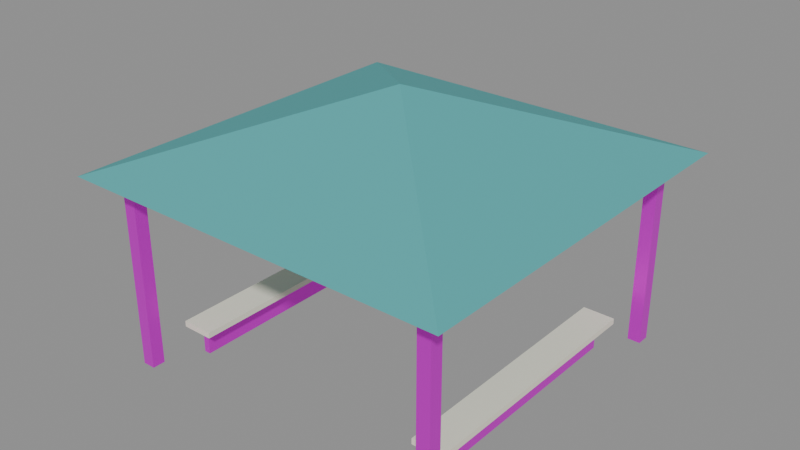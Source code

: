 # Source: tw_river_pavilion.blend  (saved by Blender 5.2.44; exported with 4.5.12 LTS)
import bpy
from mathutils import Matrix  # noqa: F401  (used for matrix-valued properties, if any)

bpy.ops.wm.read_factory_settings(use_empty=True)
scene = bpy.context.scene
scene.name = 'Scene'

# ---- images (referenced by path relative to the original .blend; pixels are not part of the script)
import os
ASSET_DIR = os.environ.get("B2B_ASSET_DIR", "")  # directory of the original .blend (textures are referenced by path, not embedded)
HERE = os.path.dirname(os.path.abspath(__file__))  # packed textures are extracted next to this script under _unpacked/

def load_image(name, relpath, width, height, colorspace="sRGB"):
    """Load a texture the original file referenced (path relative to the .blend, or extracted next to this script)."""
    p = next((c for c in (os.path.join(HERE, relpath), os.path.join(ASSET_DIR, relpath)) if relpath and os.path.exists(c)), "")
    if p:
        img = bpy.data.images.load(p, check_existing=True)
        img.name = name
    else:  # same state as the original file: an image datablock whose file is absent (Cycles renders it pink)
        img = bpy.data.images.new(name, width, height)
        img.source = "FILE"
        img.filepath = "//" + (relpath or name)
    img.colorspace_settings.name = colorspace
    return img
img_tw_metal_albedo_png = load_image('tw_metal_albedo.png', 'tw_metal_albedo.png', 1024, 1024, 'sRGB')

# ---- materials (node trees are filled in below, after node groups)
mat_galvanizedmetal = bpy.data.materials.new('GalvanizedMetal')
mat_galvanizedmetal.diffuse_color = (0.37, 0.4, 0.4, 1.0)
mat_fictionalshopaccent = bpy.data.materials.new('FictionalShopAccent')
mat_fictionalshopaccent.diffuse_color = (0.08, 0.4, 0.41, 1.0)
mat_paintedcream = bpy.data.materials.new('PaintedCream')
mat_paintedcream.diffuse_color = (0.88, 0.84, 0.7, 1.0)

# ---- material node trees
mat_galvanizedmetal.use_nodes = True; mat_galvanizedmetal.node_tree.nodes.clear()
_N = mat_galvanizedmetal.node_tree.nodes; _L = mat_galvanizedmetal.node_tree.links
n0 = _N.new('ShaderNodeBsdfPrincipled'); n0.name = 'Principled BSDF'; n0.location = (-200, 100)
n0.inputs[1].default_value = 0.66
n0.inputs[2].default_value = 0.42
n0.inputs[10].default_value = 0.005
n1 = _N.new('ShaderNodeOutputMaterial'); n1.name = 'Material Output'; n1.location = (200, 100)
n2 = _N.new('ShaderNodeTexImage'); n2.name = 'Image Texture'; n2.location = (0, 0)
n2.image = img_tw_metal_albedo_png
_L.new(n0.outputs[0], n1.inputs[0])
_L.new(n2.outputs[0], n0.inputs[0])
n1.is_active_output = True
mat_fictionalshopaccent.use_nodes = True; mat_fictionalshopaccent.node_tree.nodes.clear()
_N = mat_fictionalshopaccent.node_tree.nodes; _L = mat_fictionalshopaccent.node_tree.links
n0 = _N.new('ShaderNodeBsdfPrincipled'); n0.name = 'Principled BSDF'; n0.location = (-200, 100)
n0.inputs[0].default_value = (0.08, 0.4, 0.41, 1.0)
n0.inputs[2].default_value = 0.78
n0.inputs[10].default_value = 0.005
n1 = _N.new('ShaderNodeOutputMaterial'); n1.name = 'Material Output'; n1.location = (200, 100)
_L.new(n0.outputs[0], n1.inputs[0])
n1.is_active_output = True
mat_paintedcream.use_nodes = True; mat_paintedcream.node_tree.nodes.clear()
_N = mat_paintedcream.node_tree.nodes; _L = mat_paintedcream.node_tree.links
n0 = _N.new('ShaderNodeBsdfPrincipled'); n0.name = 'Principled BSDF'; n0.location = (-200, 100)
n0.inputs[0].default_value = (0.88, 0.84, 0.7, 1.0)
n0.inputs[2].default_value = 0.81
n0.inputs[10].default_value = 0.005
n1 = _N.new('ShaderNodeOutputMaterial'); n1.name = 'Material Output'; n1.location = (200, 100)
_L.new(n0.outputs[0], n1.inputs[0])
n1.is_active_output = True

# ---- meshes
me_galvanizedmetal = bpy.data.meshes.new('GalvanizedMetal')
me_galvanizedmetal.from_pydata([(-2.6, -2.6, 0.0), (-2.6, -2.4, 0.0), (-2.4, -2.4, 0.0), (-2.4, -2.6, 0.0), (-2.6, -2.6, 0.0), (-2.4, -2.6, 0.0), (-2.4, -2.6, 2.9), (-2.6, -2.6, 2.9), (-2.4, -2.6, 0.0), (-2.4, -2.4, 0.0), (-2.4, -2.4, 2.9), (-2.4, -2.6, 2.9), (-2.4, -2.4, 0.0), (-2.6, -2.4, 0.0), (-2.6, -2.4, 2.9), (-2.4, -2.4, 2.9), (-2.6, -2.4, 0.0), (-2.6, -2.6, 0.0), (-2.6, -2.6, 2.9), (-2.6, -2.4, 2.9), (-2.6, -2.6, 2.9), (-2.4, -2.6, 2.9), (-2.4, -2.4, 2.9), (-2.6, -2.4, 2.9), (-2.6, 2.4, 0.0), (-2.6, 2.6, 0.0), (-2.4, 2.6, 0.0), (-2.4, 2.4, 0.0), (-2.6, 2.4, 0.0), (-2.4, 2.4, 0.0), (-2.4, 2.4, 2.9), (-2.6, 2.4, 2.9), (-2.4, 2.4, 0.0), (-2.4, 2.6, 0.0), (-2.4, 2.6, 2.9), (-2.4, 2.4, 2.9), (-2.4, 2.6, 0.0), (-2.6, 2.6, 0.0), (-2.6, 2.6, 2.9), (-2.4, 2.6, 2.9), (-2.6, 2.6, 0.0), (-2.6, 2.4, 0.0), (-2.6, 2.4, 2.9), (-2.6, 2.6, 2.9), (-2.6, 2.4, 2.9), (-2.4, 2.4, 2.9), (-2.4, 2.6, 2.9), (-2.6, 2.6, 2.9), (2.4, -2.6, 0.0), (2.4, -2.4, 0.0), (2.6, -2.4, 0.0), (2.6, -2.6, 0.0), (2.4, -2.6, 0.0), (2.6, -2.6, 0.0), (2.6, -2.6, 2.9), (2.4, -2.6, 2.9), (2.6, -2.6, 0.0), (2.6, -2.4, 0.0), (2.6, -2.4, 2.9), (2.6, -2.6, 2.9), (2.6, -2.4, 0.0), (2.4, -2.4, 0.0), (2.4, -2.4, 2.9), (2.6, -2.4, 2.9), (2.4, -2.4, 0.0), (2.4, -2.6, 0.0), (2.4, -2.6, 2.9), (2.4, -2.4, 2.9), (2.4, -2.6, 2.9), (2.6, -2.6, 2.9), (2.6, -2.4, 2.9), (2.4, -2.4, 2.9), (2.4, 2.4, 0.0), (2.4, 2.6, 0.0), (2.6, 2.6, 0.0), (2.6, 2.4, 0.0), (2.4, 2.4, 0.0), (2.6, 2.4, 0.0), (2.6, 2.4, 2.9), (2.4, 2.4, 2.9), (2.6, 2.4, 0.0), (2.6, 2.6, 0.0), (2.6, 2.6, 2.9), (2.6, 2.4, 2.9), (2.6, 2.6, 0.0), (2.4, 2.6, 0.0), (2.4, 2.6, 2.9), (2.6, 2.6, 2.9), (2.4, 2.6, 0.0), (2.4, 2.4, 0.0), (2.4, 2.4, 2.9), (2.4, 2.6, 2.9), (2.4, 2.4, 2.9), (2.6, 2.4, 2.9), (2.6, 2.6, 2.9), (2.4, 2.6, 2.9), (-2.15, -1.85, 0.01), (-2.15, 1.85, 0.01), (-2.05, 1.85, 0.01), (-2.05, -1.85, 0.01), (-2.15, -1.85, 0.01), (-2.05, -1.85, 0.01), (-2.05, -1.85, 0.47), (-2.15, -1.85, 0.47), (-2.05, -1.85, 0.01), (-2.05, 1.85, 0.01), (-2.05, 1.85, 0.47), (-2.05, -1.85, 0.47), (-2.05, 1.85, 0.01), (-2.15, 1.85, 0.01), (-2.15, 1.85, 0.47), (-2.05, 1.85, 0.47), (-2.15, 1.85, 0.01), (-2.15, -1.85, 0.01), (-2.15, -1.85, 0.47), (-2.15, 1.85, 0.47), (-2.15, -1.85, 0.47), (-2.05, -1.85, 0.47), (-2.05, 1.85, 0.47), (-2.15, 1.85, 0.47), (2.05, -1.85, 0.01), (2.05, 1.85, 0.01), (2.15, 1.85, 0.01), (2.15, -1.85, 0.01), (2.05, -1.85, 0.01), (2.15, -1.85, 0.01), (2.15, -1.85, 0.47), (2.05, -1.85, 0.47), (2.15, -1.85, 0.01), (2.15, 1.85, 0.01), (2.15, 1.85, 0.47), (2.15, -1.85, 0.47), (2.15, 1.85, 0.01), (2.05, 1.85, 0.01), (2.05, 1.85, 0.47), (2.15, 1.85, 0.47), (2.05, 1.85, 0.01), (2.05, -1.85, 0.01), (2.05, -1.85, 0.47), (2.05, 1.85, 0.47), (2.05, -1.85, 0.47), (2.15, -1.85, 0.47), (2.15, 1.85, 0.47), (2.05, 1.85, 0.47)], [], [(0, 1, 2, 3), (4, 5, 6, 7), (8, 9, 10, 11), (12, 13, 14, 15), (16, 17, 18, 19), (20, 21, 22, 23), (24, 25, 26, 27), (28, 29, 30, 31), (32, 33, 34, 35), (36, 37, 38, 39), (40, 41, 42, 43), (44, 45, 46, 47), (48, 49, 50, 51), (52, 53, 54, 55), (56, 57, 58, 59), (60, 61, 62, 63), (64, 65, 66, 67), (68, 69, 70, 71), (72, 73, 74, 75), (76, 77, 78, 79), (80, 81, 82, 83), (84, 85, 86, 87), (88, 89, 90, 91), (92, 93, 94, 95), (96, 97, 98, 99), (100, 101, 102, 103), (104, 105, 106, 107), (108, 109, 110, 111), (112, 113, 114, 115), (116, 117, 118, 119), (120, 121, 122, 123), (124, 125, 126, 127), (128, 129, 130, 131), (132, 133, 134, 135), (136, 137, 138, 139), (140, 141, 142, 143)])
_uv = me_galvanizedmetal.uv_layers.new(name='UVMap')
_uv.uv.foreach_set('vector', [-2.6, -2.6, -2.6, -2.4, -2.4, -2.4, -2.4, -2.6, -2.6, 0.0, -2.4, 0.0, -2.4, 2.9, -2.6, 2.9, -2.6, 0.0, -2.4, 0.0, -2.4, 2.9, -2.6, 2.9, -2.4, 0.0, -2.6, 0.0, -2.6, 2.9, -2.4, 2.9, -2.4, 0.0, -2.6, 0.0, -2.6, 2.9, -2.4, 2.9, -2.6, -2.6, -2.4, -2.6, -2.4, -2.4, -2.6, -2.4, -2.6, 2.4, -2.6, 2.6, -2.4, 2.6, -2.4, 2.4, -2.6, 0.0, -2.4, 0.0, -2.4, 2.9, -2.6, 2.9, 2.4, 0.0, 2.6, 0.0, 2.6, 2.9, 2.4, 2.9, -2.4, 0.0, -2.6, 0.0, -2.6, 2.9, -2.4, 2.9, 2.6, 0.0, 2.4, 0.0, 2.4, 2.9, 2.6, 2.9, -2.6, 2.4, -2.4, 2.4, -2.4, 2.6, -2.6, 2.6, 2.4, -2.6, 2.4, -2.4, 2.6, -2.4, 2.6, -2.6, 2.4, 0.0, 2.6, 0.0, 2.6, 2.9, 2.4, 2.9, -2.6, 0.0, -2.4, 0.0, -2.4, 2.9, -2.6, 2.9, 2.6, 0.0, 2.4, 0.0, 2.4, 2.9, 2.6, 2.9, -2.4, 0.0, -2.6, 0.0, -2.6, 2.9, -2.4, 2.9, 2.4, -2.6, 2.6, -2.6, 2.6, -2.4, 2.4, -2.4, 2.4, 2.4, 2.4, 2.6, 2.6, 2.6, 2.6, 2.4, 2.4, 0.0, 2.6, 0.0, 2.6, 2.9, 2.4, 2.9, 2.4, 0.0, 2.6, 0.0, 2.6, 2.9, 2.4, 2.9, 2.6, 0.0, 2.4, 0.0, 2.4, 2.9, 2.6, 2.9, 2.6, 0.0, 2.4, 0.0, 2.4, 2.9, 2.6, 2.9, 2.4, 2.4, 2.6, 2.4, 2.6, 2.6, 2.4, 2.6, -2.15, -1.85, -2.15, 1.85, -2.05, 1.85, -2.05, -1.85, -2.15, 0.01, -2.05, 0.01, -2.05, 0.47, -2.15, 0.47, -1.85, 0.01, 1.85, 0.01, 1.85, 0.47, -1.85, 0.47, -2.05, 0.01, -2.15, 0.01, -2.15, 0.47, -2.05, 0.47, 1.85, 0.01, -1.85, 0.01, -1.85, 0.47, 1.85, 0.47, -2.15, -1.85, -2.05, -1.85, -2.05, 1.85, -2.15, 1.85, 2.05, -1.85, 2.05, 1.85, 2.15, 1.85, 2.15, -1.85, 2.05, 0.01, 2.15, 0.01, 2.15, 0.47, 2.05, 0.47, -1.85, 0.01, 1.85, 0.01, 1.85, 0.47, -1.85, 0.47, 2.15, 0.01, 2.05, 0.01, 2.05, 0.47, 2.15, 0.47, 1.85, 0.01, -1.85, 0.01, -1.85, 0.47, 1.85, 0.47, 2.05, -1.85, 2.15, -1.85, 2.15, 1.85, 2.05, 1.85])
me_galvanizedmetal.materials.append(mat_galvanizedmetal)
me_galvanizedmetal.update()
me_fictionalshopaccent = bpy.data.meshes.new('FictionalShopAccent')
me_fictionalshopaccent.from_pydata([(-3.0, -3.0, 2.96), (3.0, -3.0, 2.96), (0.0, 0.0, 4.1), (3.0, -3.0, 2.96), (3.0, 3.0, 2.96), (0.0, 0.0, 4.1), (3.0, 3.0, 2.96), (-3.0, 3.0, 2.96), (0.0, 0.0, 4.1), (-3.0, 3.0, 2.96), (-3.0, -3.0, 2.96), (0.0, 0.0, 4.1)], [], [(0, 1, 2), (3, 4, 5), (6, 7, 8), (9, 10, 11)])
_uv = me_fictionalshopaccent.uv_layers.new(name='UVMap')
_uv.uv.foreach_set('vector', [-3.0, -3.0, 3.0, -3.0, 0.0, 0.0, 3.0, -3.0, 3.0, 3.0, 0.0, 0.0, 3.0, 3.0, -3.0, 3.0, 0.0, 0.0, -3.0, 3.0, -3.0, -3.0, 0.0, 0.0])
me_fictionalshopaccent.materials.append(mat_fictionalshopaccent)
me_fictionalshopaccent.update()
me_paintedcream = bpy.data.meshes.new('PaintedCream')
me_paintedcream.from_pydata([(-2.35, -2.0, 0.425), (-2.35, 2.0, 0.425), (-1.85, 2.0, 0.425), (-1.85, -2.0, 0.425), (-2.35, -2.0, 0.425), (-1.85, -2.0, 0.425), (-1.85, -2.0, 0.515), (-2.35, -2.0, 0.515), (-1.85, -2.0, 0.425), (-1.85, 2.0, 0.425), (-1.85, 2.0, 0.515), (-1.85, -2.0, 0.515), (-1.85, 2.0, 0.425), (-2.35, 2.0, 0.425), (-2.35, 2.0, 0.515), (-1.85, 2.0, 0.515), (-2.35, 2.0, 0.425), (-2.35, -2.0, 0.425), (-2.35, -2.0, 0.515), (-2.35, 2.0, 0.515), (-2.35, -2.0, 0.515), (-1.85, -2.0, 0.515), (-1.85, 2.0, 0.515), (-2.35, 2.0, 0.515), (1.85, -2.0, 0.425), (1.85, 2.0, 0.425), (2.35, 2.0, 0.425), (2.35, -2.0, 0.425), (1.85, -2.0, 0.425), (2.35, -2.0, 0.425), (2.35, -2.0, 0.515), (1.85, -2.0, 0.515), (2.35, -2.0, 0.425), (2.35, 2.0, 0.425), (2.35, 2.0, 0.515), (2.35, -2.0, 0.515), (2.35, 2.0, 0.425), (1.85, 2.0, 0.425), (1.85, 2.0, 0.515), (2.35, 2.0, 0.515), (1.85, 2.0, 0.425), (1.85, -2.0, 0.425), (1.85, -2.0, 0.515), (1.85, 2.0, 0.515), (1.85, -2.0, 0.515), (2.35, -2.0, 0.515), (2.35, 2.0, 0.515), (1.85, 2.0, 0.515)], [], [(0, 1, 2, 3), (4, 5, 6, 7), (8, 9, 10, 11), (12, 13, 14, 15), (16, 17, 18, 19), (20, 21, 22, 23), (24, 25, 26, 27), (28, 29, 30, 31), (32, 33, 34, 35), (36, 37, 38, 39), (40, 41, 42, 43), (44, 45, 46, 47)])
_uv = me_paintedcream.uv_layers.new(name='UVMap')
_uv.uv.foreach_set('vector', [-2.35, -2.0, -2.35, 2.0, -1.85, 2.0, -1.85, -2.0, -2.35, 0.425, -1.85, 0.425, -1.85, 0.515, -2.35, 0.515, -2.0, 0.425, 2.0, 0.425, 2.0, 0.515, -2.0, 0.515, -1.85, 0.425, -2.35, 0.425, -2.35, 0.515, -1.85, 0.515, 2.0, 0.425, -2.0, 0.425, -2.0, 0.515, 2.0, 0.515, -2.35, -2.0, -1.85, -2.0, -1.85, 2.0, -2.35, 2.0, 1.85, -2.0, 1.85, 2.0, 2.35, 2.0, 2.35, -2.0, 1.85, 0.425, 2.35, 0.425, 2.35, 0.515, 1.85, 0.515, -2.0, 0.425, 2.0, 0.425, 2.0, 0.515, -2.0, 0.515, 2.35, 0.425, 1.85, 0.425, 1.85, 0.515, 2.35, 0.515, 2.0, 0.425, -2.0, 0.425, -2.0, 0.515, 2.0, 0.515, 1.85, -2.0, 2.35, -2.0, 2.35, 2.0, 1.85, 2.0])
me_paintedcream.materials.append(mat_paintedcream)
me_paintedcream.update()

# ---- objects
ob_galvanizedmetal = bpy.data.objects.new('GalvanizedMetal', me_galvanizedmetal)
ob_fictionalshopaccent = bpy.data.objects.new('FictionalShopAccent', me_fictionalshopaccent)
ob_paintedcream = bpy.data.objects.new('PaintedCream', me_paintedcream)

# ---- transforms, parenting, visibility, modifiers, constraints
ob_galvanizedmetal.location = (0.0, 0.0, 0.0)
ob_fictionalshopaccent.location = (0.0, 0.0, 0.0)
ob_paintedcream.location = (0.0, 0.0, 0.0)

# ---- collection membership
scene.collection.objects.link(ob_galvanizedmetal)
scene.collection.objects.link(ob_fictionalshopaccent)
scene.collection.objects.link(ob_paintedcream)

# ---- scene / render settings (as saved in the file)
scene.frame_start = 1; scene.frame_end = 250; scene.frame_set(1)
scene.render.engine = 'BLENDER_EEVEE_NEXT'
scene.render.bake_bias = 0.0
scene.render.bake_samples = 0
scene.render.compositor_device = 'GPU'
scene.eevee.use_volume_custom_range = False
scene.eevee.fast_gi_thickness_near = 0.1
scene.eevee.fast_gi_thickness_far = 0.0
scene.eevee.ray_tracing_options.screen_trace_thickness = 0.1
bpy.context.view_layer.update()

# ---- added for rendering (the .blend has no active camera and no usable light): camera, sun + grey world if the file has none
cam_auto = bpy.data.cameras.new('AutoCamera')
cam_auto.lens = 50.0
cam_auto.sensor_width = 36.0
cam_auto.clip_end = 1000.0
ob_auto_camera = bpy.data.objects.new('AutoCamera', cam_auto)
scene.collection.objects.link(ob_auto_camera)
ob_auto_camera.location = (8.71923, -10.4631, 9.02538)
ob_auto_camera.rotation_euler = (1.09748, -7.21219e-08, 0.694738)
scene.camera = ob_auto_camera
light_auto_sun = bpy.data.lights.new('AutoSun', 'SUN')
light_auto_sun.energy = 3.0
light_auto_sun.angle = 0.0523599
ob_auto_sun = bpy.data.objects.new('AutoSun', light_auto_sun)
scene.collection.objects.link(ob_auto_sun)
ob_auto_sun.rotation_euler = (0.872665, 0.174533, 0.523599)
if scene.world is None:
    world_auto = bpy.data.worlds.new('AutoWorld')
    world_auto.color = (0.3, 0.3, 0.3)
    scene.world = world_auto
bpy.context.view_layer.update()
